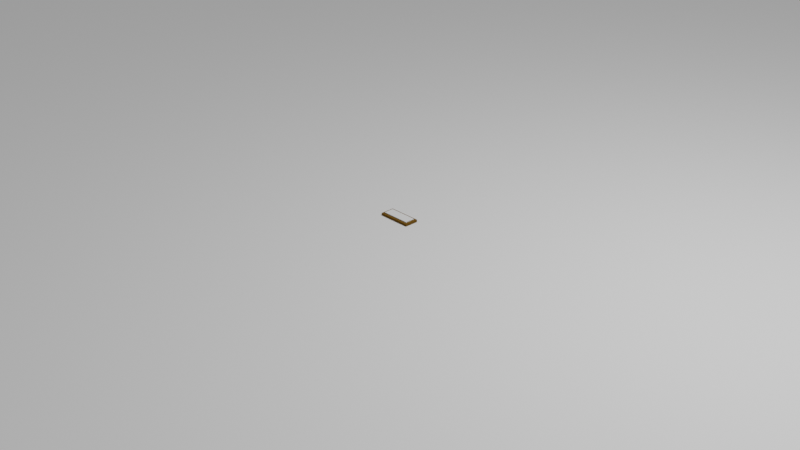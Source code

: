 # Source: Corrie65.blend  (saved by Blender 2.90.8; exported with 4.5.12 LTS)
import bpy
from mathutils import Matrix  # noqa: F401  (used for matrix-valued properties, if any)

bpy.ops.wm.read_factory_settings(use_empty=True)
scene = bpy.context.scene
scene.name = 'Scene'

# ---- collections
col_collection = bpy.data.collections.new('Collection'); scene.collection.children.link(col_collection)
col_collection_001 = bpy.data.collections.new('Collection.001'); scene.collection.children.link(col_collection_001)

# ---- materials (node trees are filled in below, after node groups)
mat_material_003 = bpy.data.materials.new('Material.003')
mat_material_003.alpha_threshold = 0.0
mat_material_003.use_transparent_shadow = False
mat_material_003.line_color = (0.0, 0.0, 0.0, 1.0)
mat_material_005 = bpy.data.materials.new('Material.005')
mat_material_005.alpha_threshold = 0.0
mat_material_005.use_transparent_shadow = False
mat_material_005.line_color = (0.0, 0.0, 0.0, 1.0)
mat_material_006 = bpy.data.materials.new('Material.006')
mat_material_006.alpha_threshold = 0.0
mat_material_006.use_transparent_shadow = False
mat_material_006.line_color = (0.0, 0.0, 0.0, 1.0)
mat_material_011 = bpy.data.materials.new('Material.011')
mat_material_011.alpha_threshold = 0.0
mat_material_011.use_transparent_shadow = False
mat_material_011.line_color = (0.0, 0.0, 0.0, 1.0)
mat_material_010 = bpy.data.materials.new('Material.010')
mat_material_010.alpha_threshold = 0.0
mat_material_010.use_transparent_shadow = False
mat_material_010.line_color = (0.0, 0.0, 0.0, 1.0)
mat_material_009 = bpy.data.materials.new('Material.009')
mat_material_009.alpha_threshold = 0.0
mat_material_009.use_transparent_shadow = False
mat_material_009.line_color = (0.0, 0.0, 0.0, 1.0)
mat_material_012 = bpy.data.materials.new('Material.012')
mat_material_012.alpha_threshold = 0.0
mat_material_012.use_transparent_shadow = False
mat_material_012.line_color = (0.0, 0.0, 0.0, 1.0)

# ---- material node trees
mat_material_003.use_nodes = True; mat_material_003.node_tree.nodes.clear()
_N = mat_material_003.node_tree.nodes; _L = mat_material_003.node_tree.links
n0 = _N.new('ShaderNodeOutputMaterial'); n0.name = 'Material Output'; n0.location = (300, 300)
n1 = _N.new('ShaderNodeBsdfPrincipled'); n1.name = 'Principled BSDF'; n1.location = (10, 300)
n1.distribution = 'GGX'
n1.subsurface_method = 'BURLEY'
n1.inputs[0].default_value = (0.1523, 0.07883, 0.0131, 1.0)
n1.inputs[2].default_value = 0.7801
n1.inputs[3].default_value = 1.45
n1.inputs[13].default_value = 0.0
n1.inputs[27].default_value = (0.0, 0.0, 0.0, 1.0)
n1.inputs[28].default_value = 1.0
_L.new(n1.outputs[0], n0.inputs[0])
n0.is_active_output = True
mat_material_005.use_nodes = True; mat_material_005.node_tree.nodes.clear()
_N = mat_material_005.node_tree.nodes; _L = mat_material_005.node_tree.links
n0 = _N.new('ShaderNodeOutputMaterial'); n0.name = 'Material Output'; n0.location = (300, 300)
n1 = _N.new('ShaderNodeBsdfPrincipled'); n1.name = 'Principled BSDF'; n1.location = (10, 300)
n1.distribution = 'GGX'
n1.subsurface_method = 'BURLEY'
n1.inputs[0].default_value = (0.1523, 0.07883, 0.0131, 1.0)
n1.inputs[2].default_value = 0.7801
n1.inputs[3].default_value = 1.45
n1.inputs[13].default_value = 0.0
n1.inputs[27].default_value = (0.0, 0.0, 0.0, 1.0)
n1.inputs[28].default_value = 1.0
_L.new(n1.outputs[0], n0.inputs[0])
n0.is_active_output = True
mat_material_006.use_nodes = True; mat_material_006.node_tree.nodes.clear()
_N = mat_material_006.node_tree.nodes; _L = mat_material_006.node_tree.links
n0 = _N.new('ShaderNodeOutputMaterial'); n0.name = 'Material Output'; n0.location = (300, 300)
n1 = _N.new('ShaderNodeBsdfPrincipled'); n1.name = 'Principled BSDF'; n1.location = (10, 300)
n1.distribution = 'GGX'
n1.subsurface_method = 'BURLEY'
n1.inputs[0].default_value = (0.1523, 0.07883, 0.0131, 1.0)
n1.inputs[2].default_value = 0.7801
n1.inputs[3].default_value = 1.45
n1.inputs[13].default_value = 0.0
n1.inputs[27].default_value = (0.0, 0.0, 0.0, 1.0)
n1.inputs[28].default_value = 1.0
_L.new(n1.outputs[0], n0.inputs[0])
n0.is_active_output = True
mat_material_011.use_nodes = True; mat_material_011.node_tree.nodes.clear()
_N = mat_material_011.node_tree.nodes; _L = mat_material_011.node_tree.links
n0 = _N.new('ShaderNodeOutputMaterial'); n0.name = 'Material Output'; n0.location = (300, 300)
n1 = _N.new('ShaderNodeBsdfPrincipled'); n1.name = 'Principled BSDF'; n1.location = (10, 300)
n1.distribution = 'GGX'
n1.subsurface_method = 'BURLEY'
n1.inputs[0].default_value = (0.1523, 0.07883, 0.0131, 1.0)
n1.inputs[2].default_value = 0.7801
n1.inputs[3].default_value = 1.45
n1.inputs[13].default_value = 0.0
n1.inputs[27].default_value = (0.0, 0.0, 0.0, 1.0)
n1.inputs[28].default_value = 1.0
_L.new(n1.outputs[0], n0.inputs[0])
n0.is_active_output = True
mat_material_010.use_nodes = True; mat_material_010.node_tree.nodes.clear()
_N = mat_material_010.node_tree.nodes; _L = mat_material_010.node_tree.links
n0 = _N.new('ShaderNodeOutputMaterial'); n0.name = 'Material Output'; n0.location = (300, 300)
n1 = _N.new('ShaderNodeBsdfPrincipled'); n1.name = 'Principled BSDF'; n1.location = (10, 300)
n1.distribution = 'GGX'
n1.subsurface_method = 'BURLEY'
n1.inputs[0].default_value = (0.1523, 0.07883, 0.0131, 1.0)
n1.inputs[2].default_value = 0.7801
n1.inputs[3].default_value = 1.45
n1.inputs[13].default_value = 0.0
n1.inputs[27].default_value = (0.0, 0.0, 0.0, 1.0)
n1.inputs[28].default_value = 1.0
_L.new(n1.outputs[0], n0.inputs[0])
n0.is_active_output = True
mat_material_009.use_nodes = True; mat_material_009.node_tree.nodes.clear()
_N = mat_material_009.node_tree.nodes; _L = mat_material_009.node_tree.links
n0 = _N.new('ShaderNodeOutputMaterial'); n0.name = 'Material Output'; n0.location = (300, 300)
n1 = _N.new('ShaderNodeBsdfPrincipled'); n1.name = 'Principled BSDF'; n1.location = (10, 300)
n1.distribution = 'GGX'
n1.subsurface_method = 'BURLEY'
n1.inputs[0].default_value = (0.1523, 0.07883, 0.0131, 1.0)
n1.inputs[2].default_value = 0.7801
n1.inputs[3].default_value = 1.45
n1.inputs[13].default_value = 0.0
n1.inputs[27].default_value = (0.0, 0.0, 0.0, 1.0)
n1.inputs[28].default_value = 1.0
_L.new(n1.outputs[0], n0.inputs[0])
n0.is_active_output = True
mat_material_012.use_nodes = True; mat_material_012.node_tree.nodes.clear()
_N = mat_material_012.node_tree.nodes; _L = mat_material_012.node_tree.links
n0 = _N.new('ShaderNodeOutputMaterial'); n0.name = 'Material Output'; n0.location = (300, 300)
n1 = _N.new('ShaderNodeBsdfPrincipled'); n1.name = 'Principled BSDF'; n1.location = (10, 300)
n1.distribution = 'GGX'
n1.subsurface_method = 'BURLEY'
n1.inputs[0].default_value = (0.1523, 0.07883, 0.0131, 1.0)
n1.inputs[2].default_value = 0.7801
n1.inputs[3].default_value = 1.45
n1.inputs[13].default_value = 0.0
n1.inputs[27].default_value = (0.0, 0.0, 0.0, 1.0)
n1.inputs[28].default_value = 1.0
_L.new(n1.outputs[0], n0.inputs[0])
n0.is_active_output = True

# ---- world
world_world = bpy.data.worlds.new('World'); scene.world = world_world
world_world.use_nodes = True; world_world.node_tree.nodes.clear()
_N = world_world.node_tree.nodes; _L = world_world.node_tree.links
n0 = _N.new('ShaderNodeOutputWorld'); n0.name = 'World Output'; n0.location = (300, 300)
n1 = _N.new('ShaderNodeBackground'); n1.name = 'Background'; n1.location = (10, 300)
n1.inputs[0].default_value = (0.05088, 0.05088, 0.05088, 1.0)
_L.new(n1.outputs[0], n0.inputs[0])
n0.is_active_output = True
world_world.color = (0.05088, 0.05088, 0.05088)
world_world.use_sun_shadow = False
world_world.sun_shadow_jitter_overblur = 0.0

# ---- cameras
cam_camera = bpy.data.cameras.new('Camera')
cam_camera.clip_end = 100.0
cam_camera.ortho_scale = 7.314

# ---- lights
light_light = bpy.data.lights.new('Light', 'POINT')
light_light.transmission_factor = 0.0
light_light.energy = 1000.0
light_light.shadow_soft_size = 0.1
light_light.shadow_maximum_resolution = 0.006
light_light.use_absolute_resolution = True
light_sun = bpy.data.lights.new('Sun', 'SUN')
light_sun.transmission_factor = 0.0
light_sun.energy = 1.0
light_sun.shadow_soft_size = 0.125

# ---- meshes
me_plane = bpy.data.meshes.new('Plane')
me_plane.from_pydata([(-25.0, -25.0, 0.0), (25.0, -25.0, 0.0), (-25.0, 25.0, 0.0), (25.0, 25.0, 0.0)], [], [(0, 1, 3, 2)])
_uv = me_plane.uv_layers.new(name='UVMap')
_uv.uv.foreach_set('vector', [0.0, 0.0, 1.0, 0.0, 1.0, 1.0, 0.0, 1.0])
me_plane.use_remesh_fix_poles = True
me_plane.use_remesh_preserve_attributes = False
me_plane.use_mirror_vertex_groups = False
me_plane.update()
me_cube_006 = bpy.data.meshes.new('Cube.006')
me_cube_006.from_pydata([(0.1795, 0.07753, 0.00368), (0.1795, 0.07753, 0.007423), (0.1795, -0.07745, 0.00368), (0.1795, -0.07745, 0.007423), (-0.1795, 0.07753, 0.00368), (-0.1795, 0.07753, 0.007423), (-0.1795, -0.07745, 0.00368), (-0.1795, -0.07745, 0.007423), (0.0, 0.07729, 0.00368), (0.0, 0.07729, 0.007423), (0.0, -0.07768, 0.00368), (0.0, -0.07768, 0.007423), (0.0, -0.05427, 0.007423), (0.1556, -0.05427, 0.00368), (0.1556, -0.05427, 0.007423), (0.0, -0.05427, 0.00368), (-0.1556, -0.05427, 0.007423), (-0.1556, -0.05427, 0.00368), (0.0, 0.05393, 0.007423), (0.0, 0.05393, 0.00368), (-0.1556, 0.05393, 0.007423), (-0.1556, 0.05393, 0.00368), (0.1556, 0.05393, 0.00368), (0.1556, 0.05393, 0.007423)], [], [(0, 8, 19, 22, 13, 15, 10, 2), (3, 2, 10, 11), (9, 1, 3, 11, 12, 14, 23, 18), (1, 0, 2, 3), (9, 8, 0, 1), (4, 6, 10, 15, 17, 21, 19, 8), (7, 11, 10, 6), (11, 12, 15, 10), (9, 18, 20, 16, 12, 11, 7, 5), (5, 7, 6, 4), (9, 5, 4, 8), (13, 14, 12, 15), (23, 22, 19, 18), (14, 13, 22, 23), (19, 18, 9, 8)])
_uv = me_cube_006.uv_layers.new(name='UVMap')
_uv.uv.foreach_set('vector', [0.625, 0.5, 0.875, 0.5, 0.875, 0.5377, 0.6583, 0.538, 0.6583, 0.7126, 0.875, 0.7122, 0.875, 0.75, 0.625, 0.75, 0.375, 0.75, 0.625, 0.75, 0.625, 1.0, 0.375, 1.0, 0.125, 0.5, 0.375, 0.5, 0.375, 0.75, 0.125, 0.75, 0.125, 0.7122, 0.3417, 0.7126, 0.3417, 0.538, 0.125, 0.5377, 0.375, 0.5, 0.625, 0.5, 0.625, 0.75, 0.375, 0.75, 0.375, 0.25, 0.625, 0.25, 0.625, 0.5, 0.375, 0.5, 0.625, 0.5, 0.625, 0.75, 0.875, 0.75, 0.875, 0.7122, 0.6583, 0.7126, 0.6583, 0.538, 0.875, 0.5377, 0.875, 0.5, 0.375, 0.75, 0.375, 1.0, 0.625, 1.0, 0.625, 0.75, 0.375, 0.0, 0.375, 0.03777, 0.625, 0.03777, 0.625, 0.0, 0.125, 0.5, 0.125, 0.5377, 0.3417, 0.538, 0.3417, 0.7126, 0.125, 0.7122, 0.125, 0.75, 0.375, 0.75, 0.375, 0.5, 0.375, 0.5, 0.375, 0.75, 0.625, 0.75, 0.625, 0.5, 0.375, 0.25, 0.375, 0.5, 0.625, 0.5, 0.625, 0.25, 0.4869, 0.25, 0.4742, 0.25, 0.4742, 0.375, 0.4869, 0.375, 0.4742, 1.0, 0.4869, 1.0, 0.4869, 0.875, 0.4742, 0.875, 0.4742, 0.25, 0.4869, 0.25, 0.4869, 0.0, 0.4742, 0.0, 0.625, 0.2123, 0.375, 0.2123, 0.375, 0.25, 0.625, 0.25])
me_cube_006.materials.append(mat_material_003)
me_cube_006.use_remesh_preserve_volume = False
me_cube_006.use_remesh_preserve_attributes = False
me_cube_006.use_mirror_vertex_groups = False
me_cube_006.update()
me_cube_004 = bpy.data.meshes.new('Cube.004')
me_cube_004.from_pydata([(0.1795, 0.07753, -0.0002857), (0.1795, 0.07753, 0.003458), (0.1795, -0.07745, -0.0002857), (0.1795, -0.07745, 0.003458), (-0.1795, 0.07753, -0.0002857), (-0.1795, 0.07753, 0.003458), (-0.1795, -0.07745, -0.0002857), (-0.1795, -0.07745, 0.003458), (0.0, 0.07729, -0.0002857), (0.0, 0.07729, 0.003458), (0.0, -0.07768, -0.0002857), (0.0, -0.07768, 0.003458)], [], [(0, 8, 10, 2), (3, 2, 10, 11), (9, 1, 3, 11), (1, 0, 2, 3), (9, 8, 0, 1), (4, 6, 10, 8), (7, 11, 10, 6), (11, 9, 8, 10), (9, 11, 7, 5), (5, 7, 6, 4), (9, 5, 4, 8)])
_uv = me_cube_004.uv_layers.new(name='UVMap')
_uv.uv.foreach_set('vector', [0.625, 0.5, 0.875, 0.5, 0.875, 0.75, 0.625, 0.75, 0.375, 0.75, 0.625, 0.75, 0.625, 1.0, 0.375, 1.0, 0.125, 0.5, 0.375, 0.5, 0.375, 0.75, 0.125, 0.75, 0.375, 0.5, 0.625, 0.5, 0.625, 0.75, 0.375, 0.75, 0.375, 0.25, 0.625, 0.25, 0.625, 0.5, 0.375, 0.5, 0.625, 0.5, 0.625, 0.75, 0.875, 0.75, 0.875, 0.5, 0.375, 0.75, 0.375, 1.0, 0.625, 1.0, 0.625, 0.75, 0.375, 0.0, 0.375, 0.25, 0.625, 0.25, 0.625, 0.0, 0.125, 0.5, 0.125, 0.75, 0.375, 0.75, 0.375, 0.5, 0.375, 0.5, 0.375, 0.75, 0.625, 0.75, 0.625, 0.5, 0.375, 0.25, 0.375, 0.5, 0.625, 0.5, 0.625, 0.25])
me_cube_004.materials.append(mat_material_005)
me_cube_004.use_remesh_preserve_volume = False
me_cube_004.use_remesh_preserve_attributes = False
me_cube_004.use_mirror_vertex_groups = False
me_cube_004.update()
me_cube_007 = bpy.data.meshes.new('Cube.007')
me_cube_007.from_pydata([(0.1795, 0.07753, 0.00368), (0.1795, 0.07753, 0.007423), (0.1795, -0.07745, 0.00368), (0.1795, -0.07745, 0.007423), (-0.1795, 0.07753, 0.00368), (-0.1795, 0.07753, 0.007423), (-0.1795, -0.07745, 0.00368), (-0.1795, -0.07745, 0.007423), (0.0, 0.07729, 0.00368), (0.0, 0.07729, 0.007423), (0.0, -0.07768, 0.00368), (0.0, -0.07768, 0.007423), (0.0, -0.05427, 0.007423), (0.1556, -0.05427, 0.00368), (0.1556, -0.05427, 0.007423), (0.0, -0.05427, 0.00368), (-0.1556, -0.05427, 0.007423), (-0.1556, -0.05427, 0.00368), (0.0, 0.05393, 0.007423), (0.0, 0.05393, 0.00368), (-0.1556, 0.05393, 0.007423), (-0.1556, 0.05393, 0.00368), (0.1556, 0.05393, 0.00368), (0.1556, 0.05393, 0.007423)], [], [(0, 8, 19, 22, 13, 15, 10, 2), (3, 2, 10, 11), (9, 1, 3, 11, 12, 14, 23, 18), (1, 0, 2, 3), (9, 8, 0, 1), (4, 6, 10, 15, 17, 21, 19, 8), (7, 11, 10, 6), (11, 12, 15, 10), (9, 18, 20, 16, 12, 11, 7, 5), (5, 7, 6, 4), (9, 5, 4, 8), (13, 14, 12, 15), (23, 22, 19, 18), (14, 13, 22, 23), (19, 18, 9, 8)])
_uv = me_cube_007.uv_layers.new(name='UVMap')
_uv.uv.foreach_set('vector', [0.625, 0.5, 0.875, 0.5, 0.875, 0.5377, 0.6583, 0.538, 0.6583, 0.7126, 0.875, 0.7122, 0.875, 0.75, 0.625, 0.75, 0.375, 0.75, 0.625, 0.75, 0.625, 1.0, 0.375, 1.0, 0.125, 0.5, 0.375, 0.5, 0.375, 0.75, 0.125, 0.75, 0.125, 0.7122, 0.3417, 0.7126, 0.3417, 0.538, 0.125, 0.5377, 0.375, 0.5, 0.625, 0.5, 0.625, 0.75, 0.375, 0.75, 0.375, 0.25, 0.625, 0.25, 0.625, 0.5, 0.375, 0.5, 0.625, 0.5, 0.625, 0.75, 0.875, 0.75, 0.875, 0.7122, 0.6583, 0.7126, 0.6583, 0.538, 0.875, 0.5377, 0.875, 0.5, 0.375, 0.75, 0.375, 1.0, 0.625, 1.0, 0.625, 0.75, 0.375, 0.0, 0.375, 0.03777, 0.625, 0.03777, 0.625, 0.0, 0.125, 0.5, 0.125, 0.5377, 0.3417, 0.538, 0.3417, 0.7126, 0.125, 0.7122, 0.125, 0.75, 0.375, 0.75, 0.375, 0.5, 0.375, 0.5, 0.375, 0.75, 0.625, 0.75, 0.625, 0.5, 0.375, 0.25, 0.375, 0.5, 0.625, 0.5, 0.625, 0.25, 0.4738, 0.25, 0.4611, 0.25, 0.4611, 0.375, 0.4738, 0.375, 0.4611, 1.0, 0.4738, 1.0, 0.4738, 0.875, 0.4611, 0.875, 0.4611, 0.25, 0.4738, 0.25, 0.4738, 0.0, 0.4611, 0.0, 0.625, 0.2123, 0.375, 0.2123, 0.375, 0.25, 0.625, 0.25])
me_cube_007.materials.append(mat_material_006)
me_cube_007.use_remesh_preserve_volume = False
me_cube_007.use_remesh_preserve_attributes = False
me_cube_007.use_mirror_vertex_groups = False
me_cube_007.update()
me_cube_010 = bpy.data.meshes.new('Cube.010')
me_cube_010.from_pydata([(0.1795, 0.07753, 0.00368), (0.1795, 0.07753, 0.007423), (0.1795, -0.07745, 0.00368), (0.1795, -0.07745, 0.007423), (-0.1795, 0.07753, 0.00368), (-0.1795, 0.07753, 0.007423), (-0.1795, -0.07745, 0.00368), (-0.1795, -0.07745, 0.007423), (0.0, 0.07729, 0.00368), (0.0, 0.07729, 0.007423), (0.0, -0.07768, 0.00368), (0.0, -0.07768, 0.007423), (0.0, -0.05427, 0.007423), (0.1556, -0.05427, 0.00368), (0.1556, -0.05427, 0.007423), (0.0, -0.05427, 0.00368), (-0.1556, -0.05427, 0.007423), (-0.1556, -0.05427, 0.00368), (0.0, 0.05393, 0.007423), (0.0, 0.05393, 0.00368), (-0.1556, 0.05393, 0.007423), (-0.1556, 0.05393, 0.00368), (0.1556, 0.05393, 0.00368), (0.1556, 0.05393, 0.007423)], [], [(0, 8, 19, 22, 13, 15, 10, 2), (3, 2, 10, 11), (9, 1, 3, 11, 12, 14, 23, 18), (1, 0, 2, 3), (9, 8, 0, 1), (4, 6, 10, 15, 17, 21, 19, 8), (7, 11, 10, 6), (11, 12, 15, 10), (9, 18, 20, 16, 12, 11, 7, 5), (5, 7, 6, 4), (9, 5, 4, 8), (13, 14, 12, 15), (23, 22, 19, 18), (14, 13, 22, 23), (19, 18, 9, 8)])
_uv = me_cube_010.uv_layers.new(name='UVMap')
_uv.uv.foreach_set('vector', [0.625, 0.5, 0.875, 0.5, 0.875, 0.5377, 0.6583, 0.538, 0.6583, 0.7126, 0.875, 0.7122, 0.875, 0.75, 0.625, 0.75, 0.375, 0.75, 0.625, 0.75, 0.625, 1.0, 0.375, 1.0, 0.125, 0.5, 0.375, 0.5, 0.375, 0.75, 0.125, 0.75, 0.125, 0.7122, 0.3417, 0.7126, 0.3417, 0.538, 0.125, 0.5377, 0.375, 0.5, 0.625, 0.5, 0.625, 0.75, 0.375, 0.75, 0.375, 0.25, 0.625, 0.25, 0.625, 0.5, 0.375, 0.5, 0.625, 0.5, 0.625, 0.75, 0.875, 0.75, 0.875, 0.7122, 0.6583, 0.7126, 0.6583, 0.538, 0.875, 0.5377, 0.875, 0.5, 0.375, 0.75, 0.375, 1.0, 0.625, 1.0, 0.625, 0.75, 0.375, 0.0, 0.375, 0.03777, 0.625, 0.03777, 0.625, 0.0, 0.125, 0.5, 0.125, 0.5377, 0.3417, 0.538, 0.3417, 0.7126, 0.125, 0.7122, 0.125, 0.75, 0.375, 0.75, 0.375, 0.5, 0.375, 0.5, 0.375, 0.75, 0.625, 0.75, 0.625, 0.5, 0.375, 0.25, 0.375, 0.5, 0.625, 0.5, 0.625, 0.25, 0.4477, 0.25, 0.435, 0.25, 0.435, 0.375, 0.4477, 0.375, 0.435, 1.0, 0.4477, 1.0, 0.4477, 0.875, 0.435, 0.875, 0.435, 0.25, 0.4477, 0.25, 0.4477, 0.0, 0.435, 0.0, 0.625, 0.2123, 0.375, 0.2123, 0.375, 0.25, 0.625, 0.25])
me_cube_010.materials.append(mat_material_011)
me_cube_010.use_remesh_preserve_volume = False
me_cube_010.use_remesh_preserve_attributes = False
me_cube_010.use_mirror_vertex_groups = False
me_cube_010.update()
me_cube_009 = bpy.data.meshes.new('Cube.009')
me_cube_009.from_pydata([(0.1795, 0.07753, -0.0002857), (0.1795, 0.07753, 0.003458), (0.1795, -0.07745, -0.0002857), (0.1795, -0.07745, 0.003458), (-0.1795, 0.07753, -0.0002857), (-0.1795, 0.07753, 0.003458), (-0.1795, -0.07745, -0.0002857), (-0.1795, -0.07745, 0.003458), (0.0, 0.07729, -0.0002857), (0.0, 0.07729, 0.003458), (0.0, -0.07768, -0.0002857), (0.0, -0.07768, 0.003458), (0.0, -0.05427, 0.003458), (0.1556, -0.05427, -0.0002857), (0.1556, -0.05427, 0.003458), (0.0, -0.05427, -0.0002857), (-0.1556, -0.05427, 0.003458), (-0.1556, -0.05427, -0.0002857), (0.0, 0.05393, 0.003458), (0.0, 0.05393, -0.0002857), (-0.1556, 0.05393, 0.003458), (-0.1556, 0.05393, -0.0002857), (0.1556, 0.05393, -0.0002857), (0.1556, 0.05393, 0.003458)], [], [(0, 8, 19, 22, 13, 15, 10, 2), (3, 2, 10, 11), (9, 1, 3, 11, 12, 14, 23, 18), (1, 0, 2, 3), (9, 8, 0, 1), (4, 6, 10, 15, 17, 21, 19, 8), (7, 11, 10, 6), (11, 12, 15, 10), (9, 18, 20, 16, 12, 11, 7, 5), (5, 7, 6, 4), (9, 5, 4, 8), (13, 14, 12, 15), (23, 22, 19, 18), (14, 13, 22, 23), (19, 18, 9, 8)])
_uv = me_cube_009.uv_layers.new(name='UVMap')
_uv.uv.foreach_set('vector', [0.625, 0.5, 0.875, 0.5, 0.875, 0.5377, 0.6583, 0.538, 0.6583, 0.7126, 0.875, 0.7122, 0.875, 0.75, 0.625, 0.75, 0.375, 0.75, 0.625, 0.75, 0.625, 1.0, 0.375, 1.0, 0.125, 0.5, 0.375, 0.5, 0.375, 0.75, 0.125, 0.75, 0.125, 0.7122, 0.3417, 0.7126, 0.3417, 0.538, 0.125, 0.5377, 0.375, 0.5, 0.625, 0.5, 0.625, 0.75, 0.375, 0.75, 0.375, 0.25, 0.625, 0.25, 0.625, 0.5, 0.375, 0.5, 0.625, 0.5, 0.625, 0.75, 0.875, 0.75, 0.875, 0.7122, 0.6583, 0.7126, 0.6583, 0.538, 0.875, 0.5377, 0.875, 0.5, 0.375, 0.75, 0.375, 1.0, 0.625, 1.0, 0.625, 0.75, 0.375, 0.0, 0.375, 0.03777, 0.625, 0.03777, 0.625, 0.0, 0.125, 0.5, 0.125, 0.5377, 0.3417, 0.538, 0.3417, 0.7126, 0.125, 0.7122, 0.125, 0.75, 0.375, 0.75, 0.375, 0.5, 0.375, 0.5, 0.375, 0.75, 0.625, 0.75, 0.625, 0.5, 0.375, 0.25, 0.375, 0.5, 0.625, 0.5, 0.625, 0.25, 0.4609, 0.25, 0.4481, 0.25, 0.4481, 0.375, 0.4609, 0.375, 0.4481, 1.0, 0.4609, 1.0, 0.4609, 0.875, 0.4481, 0.875, 0.4481, 0.25, 0.4609, 0.25, 0.4609, 0.0, 0.4481, 0.0, 0.625, 0.2123, 0.375, 0.2123, 0.375, 0.25, 0.625, 0.25])
me_cube_009.materials.append(mat_material_010)
me_cube_009.use_remesh_preserve_volume = False
me_cube_009.use_remesh_preserve_attributes = False
me_cube_009.use_mirror_vertex_groups = False
me_cube_009.update()
me_cube_008 = bpy.data.meshes.new('Cube.008')
me_cube_008.from_pydata([(0.1795, 0.07753, 0.00368), (0.1795, 0.07753, 0.007423), (0.1795, -0.07745, 0.00368), (0.1795, -0.07745, 0.007423), (-0.1795, 0.07753, 0.00368), (-0.1795, 0.07753, 0.007423), (-0.1795, -0.07745, 0.00368), (-0.1795, -0.07745, 0.007423), (0.0, 0.07729, 0.00368), (0.0, 0.07729, 0.007423), (0.0, -0.07768, 0.00368), (0.0, -0.07768, 0.007423)], [], [(0, 8, 10, 2), (3, 2, 10, 11), (9, 1, 3, 11), (1, 0, 2, 3), (9, 8, 0, 1), (4, 6, 10, 8), (7, 11, 10, 6), (11, 9, 8, 10), (9, 11, 7, 5), (5, 7, 6, 4), (9, 5, 4, 8)])
_uv = me_cube_008.uv_layers.new(name='UVMap')
_uv.uv.foreach_set('vector', [0.625, 0.5, 0.875, 0.5, 0.875, 0.75, 0.625, 0.75, 0.375, 0.75, 0.625, 0.75, 0.625, 1.0, 0.375, 1.0, 0.125, 0.5, 0.375, 0.5, 0.375, 0.75, 0.125, 0.75, 0.375, 0.5, 0.625, 0.5, 0.625, 0.75, 0.375, 0.75, 0.375, 0.25, 0.625, 0.25, 0.625, 0.5, 0.375, 0.5, 0.625, 0.5, 0.625, 0.75, 0.875, 0.75, 0.875, 0.5, 0.375, 0.75, 0.375, 1.0, 0.625, 1.0, 0.625, 0.75, 0.375, 0.0, 0.375, 0.25, 0.625, 0.25, 0.625, 0.0, 0.125, 0.5, 0.125, 0.75, 0.375, 0.75, 0.375, 0.5, 0.375, 0.5, 0.375, 0.75, 0.625, 0.75, 0.625, 0.5, 0.375, 0.25, 0.375, 0.5, 0.625, 0.5, 0.625, 0.25])
me_cube_008.materials.append(mat_material_009)
me_cube_008.use_remesh_preserve_volume = False
me_cube_008.use_remesh_preserve_attributes = False
me_cube_008.use_mirror_vertex_groups = False
me_cube_008.update()
me_cube_011 = bpy.data.meshes.new('Cube.011')
me_cube_011.from_pydata([(0.1795, 0.07753, 0.00368), (0.1795, 0.07753, 0.007423), (0.1795, -0.07745, 0.00368), (0.1795, -0.07745, 0.007423), (-0.1795, 0.07753, 0.00368), (-0.1795, 0.07753, 0.007423), (-0.1795, -0.07745, 0.00368), (-0.1795, -0.07745, 0.007423), (0.0, 0.07729, 0.00368), (0.0, 0.07729, 0.007423), (0.0, -0.07768, 0.00368), (0.0, -0.07768, 0.007423), (0.0, -0.05427, 0.007423), (0.1556, -0.05427, 0.00368), (0.1556, -0.05427, 0.007423), (0.0, -0.05427, 0.00368), (-0.1556, -0.05427, 0.007423), (-0.1556, -0.05427, 0.00368), (0.0, 0.05393, 0.007423), (0.0, 0.05393, 0.00368), (-0.1556, 0.05393, 0.007423), (-0.1556, 0.05393, 0.00368), (0.1556, 0.05393, 0.00368), (0.1556, 0.05393, 0.007423), (0.1362, 0.05393, 0.007423), (0.1362, 0.05393, 0.00368), (0.1556, 0.03466, 0.00368), (0.1556, 0.03466, 0.007423), (0.1362, 0.03466, 0.00368), (0.1362, 0.03466, 0.007423)], [], [(0, 8, 19, 25, 22, 26, 13, 15, 10, 2), (3, 2, 10, 11), (9, 1, 3, 11, 12, 14, 27, 23, 24, 18), (1, 0, 2, 3), (9, 8, 0, 1), (4, 6, 10, 15, 17, 21, 19, 8), (7, 11, 10, 6), (11, 12, 15, 10), (9, 18, 20, 16, 12, 11, 7, 5), (5, 7, 6, 4), (9, 5, 4, 8), (13, 14, 12, 15), (24, 25, 19, 18), (27, 26, 22, 23), (19, 18, 9, 8), (23, 22, 25, 24), (14, 13, 26, 27), (28, 29, 27, 26), (25, 24, 29, 28), (29, 27, 23, 24), (28, 26, 22, 25)])
_uv = me_cube_011.uv_layers.new(name='UVMap')
_uv.uv.foreach_set('vector', [0.625, 0.5, 0.875, 0.5, 0.875, 0.5377, 0.6853, 0.538, 0.6583, 0.538, 0.6583, 0.5691, 0.6583, 0.7126, 0.875, 0.7122, 0.875, 0.75, 0.625, 0.75, 0.375, 0.75, 0.625, 0.75, 0.625, 1.0, 0.375, 1.0, 0.125, 0.5, 0.375, 0.5, 0.375, 0.75, 0.125, 0.75, 0.125, 0.7122, 0.3417, 0.7126, 0.3417, 0.5691, 0.3417, 0.538, 0.3147, 0.538, 0.125, 0.5377, 0.375, 0.5, 0.625, 0.5, 0.625, 0.75, 0.375, 0.75, 0.375, 0.25, 0.625, 0.25, 0.625, 0.5, 0.375, 0.5, 0.625, 0.5, 0.625, 0.75, 0.875, 0.75, 0.875, 0.7122, 0.6583, 0.7126, 0.6583, 0.538, 0.875, 0.5377, 0.875, 0.5, 0.375, 0.75, 0.375, 1.0, 0.625, 1.0, 0.625, 0.75, 0.375, 0.0, 0.375, 0.03777, 0.625, 0.03777, 0.625, 0.0, 0.125, 0.5, 0.125, 0.5377, 0.3417, 0.538, 0.3417, 0.7126, 0.125, 0.7122, 0.125, 0.75, 0.375, 0.75, 0.375, 0.5, 0.375, 0.5, 0.375, 0.75, 0.625, 0.75, 0.625, 0.5, 0.375, 0.25, 0.375, 0.5, 0.625, 0.5, 0.625, 0.25, 0.4216, 0.25, 0.4088, 0.25, 0.4088, 0.375, 0.4216, 0.375, 0.4088, 0.9844, 0.4216, 0.9844, 0.4216, 0.875, 0.4088, 0.875, 0.4088, 0.04452, 0.4216, 0.04452, 0.4216, 0.0, 0.4088, 0.0, 0.625, 0.2123, 0.375, 0.2123, 0.375, 0.25, 0.625, 0.25, 0.4088, 1.0, 0.4216, 1.0, 0.4216, 0.9844, 0.4088, 0.9844, 0.4088, 0.25, 0.4216, 0.25, 0.4216, 0.04452, 0.4088, 0.04452, 0.4216, 0.5144, 0.4088, 0.5144, 0.4088, 0.04452, 0.4216, 0.04452, 0.4216, 0.9844, 0.4088, 0.9844, 0.4088, 0.5144, 0.4216, 0.5144, 0.0, 0.0, 0.0, 0.0, 0.0, 0.0, 0.0, 0.0, 0.0, 0.0, 0.0, 0.0, 0.0, 0.0, 0.0, 0.0])
me_cube_011.materials.append(mat_material_012)
me_cube_011.use_remesh_preserve_volume = False
me_cube_011.use_remesh_preserve_attributes = False
me_cube_011.use_mirror_vertex_groups = False
me_cube_011.update()
me_cube_012 = bpy.data.meshes.new('Cube.012')
me_cube_012.from_pydata([(0.1556, 0.0541, 0.03669), (0.1556, 0.0541, -0.03669), (0.1556, -0.0541, 0.03669), (0.1556, -0.0541, -0.03669), (-0.1556, 0.0541, 0.03669), (-0.1556, 0.0541, -0.03669), (-0.1556, -0.0541, 0.03669), (-0.1556, -0.0541, -0.03669)], [], [(0, 1, 3, 2), (2, 3, 7, 6), (6, 7, 5, 4), (4, 5, 1, 0), (2, 6, 4, 0), (7, 3, 1, 5)])
_uv = me_cube_012.uv_layers.new(name='UVMap')
_uv.uv.foreach_set('vector', [0.375, 0.0, 0.625, 0.0, 0.625, 0.25, 0.375, 0.25, 0.375, 0.25, 0.625, 0.25, 0.625, 0.5, 0.375, 0.5, 0.375, 0.5, 0.625, 0.5, 0.625, 0.75, 0.375, 0.75, 0.375, 0.75, 0.625, 0.75, 0.625, 1.0, 0.375, 1.0, 0.125, 0.5, 0.375, 0.5, 0.375, 0.75, 0.125, 0.75, 0.625, 0.5, 0.875, 0.5, 0.875, 0.75, 0.625, 0.75])
me_cube_012.use_remesh_fix_poles = True
me_cube_012.use_remesh_preserve_attributes = False
me_cube_012.use_mirror_vertex_groups = False
me_cube_012.update()

# ---- objects
ob_light = bpy.data.objects.new('Light', light_light)
ob_camera = bpy.data.objects.new('Camera', cam_camera)
ob_plane = bpy.data.objects.new('Plane', me_plane)
ob_sun = bpy.data.objects.new('Sun', light_sun)
ob_mid_001 = bpy.data.objects.new('Mid.001', me_cube_006)
ob_base = bpy.data.objects.new('Base', me_cube_004)
ob_mid002 = bpy.data.objects.new('Mid002', me_cube_007)
ob_mid_004 = bpy.data.objects.new('Mid.004', me_cube_010)
ob_mid_003 = bpy.data.objects.new('Mid.003', me_cube_009)
ob_plate = bpy.data.objects.new('Plate', me_cube_008)
ob_top = bpy.data.objects.new('Top', me_cube_011)
ob_cube = bpy.data.objects.new('Cube', me_cube_012)
ob_empty = bpy.data.objects.new('Empty', None)

# ---- transforms, parenting, visibility, modifiers, constraints
ob_light.location = (4.076, 1.005, 5.904)
ob_light.rotation_euler = (0.6503, 0.05522, 1.866)
ob_light.lock_rotations_4d = False
ob_light.empty_display_type = 'ARROWS'
ob_light.color = (0.0, 0.0, 0.0, 0.0)
ob_light.lineart.crease_threshold = 0.0
ob_camera.location = (7.359, -6.926, 4.958)
ob_camera.rotation_euler = (1.109, 0.0, 0.8149)
ob_camera.lock_rotations_4d = False
ob_camera.empty_display_type = 'ARROWS'
ob_camera.color = (0.0, 0.0, 0.0, 0.0)
ob_camera.display_type = 'WIRE'
ob_camera.lineart.crease_threshold = 0.0
ob_plane.location = (0.0, 0.0, 0.0)
ob_plane.lineart.crease_threshold = 0.0
ob_sun.location = (0.0, 0.0, 0.5752)
ob_sun.lineart.crease_threshold = 0.0
ob_mid_001.location = (5.702e-19, 0.0001712, 0.0001545)
ob_mid_001.lock_rotations_4d = False
ob_mid_001.empty_display_type = 'ARROWS'
ob_mid_001.lineart.crease_threshold = 0.0
ob_base.location = (5.702e-19, 0.0001712, 0.0003073)
ob_base.lock_rotations_4d = False
ob_base.empty_display_type = 'ARROWS'
ob_base.lineart.crease_threshold = 0.0
ob_mid002.location = (5.702e-19, 0.0001712, 0.003998)
ob_mid002.lock_rotations_4d = False
ob_mid002.empty_display_type = 'ARROWS'
ob_mid002.lineart.crease_threshold = 0.0
ob_mid_004.location = (5.702e-19, 0.0001712, 0.01166)
ob_mid_004.lock_rotations_4d = False
ob_mid_004.empty_display_type = 'ARROWS'
ob_mid_004.lineart.crease_threshold = 0.0
ob_mid_003.location = (5.702e-19, 0.0001712, 0.01178)
ob_mid_003.lock_rotations_4d = False
ob_mid_003.empty_display_type = 'ARROWS'
ob_mid_003.lineart.crease_threshold = 0.0
ob_plate.location = (5.702e-19, 0.0001712, 0.0155)
ob_plate.lock_rotations_4d = False
ob_plate.empty_display_type = 'ARROWS'
ob_plate.lineart.crease_threshold = 0.0
ob_top.location = (5.702e-19, 0.0001712, 0.01933)
ob_top.lock_rotations_4d = False
ob_top.empty_display_type = 'ARROWS'
ob_top.lineart.crease_threshold = 0.0
ob_cube.location = (0.0, 0.0, 0.0)
ob_cube.lineart.crease_threshold = 0.0
ob_empty.location = (0.0, -0.007069, 0.02416)
ob_empty.scale = (0.0701, 0.0701, 0.0701)
ob_empty.empty_display_type = 'IMAGE'
ob_empty.empty_display_size = 5.0
ob_empty.lineart.crease_threshold = 0.0

# ---- collection membership
col_collection.objects.link(ob_light)
col_collection.objects.link(ob_camera)
col_collection.objects.link(ob_plane)
col_collection.objects.link(ob_sun)
col_collection_001.objects.link(ob_mid_001)
col_collection_001.objects.link(ob_base)
col_collection_001.objects.link(ob_mid002)
col_collection_001.objects.link(ob_mid_004)
col_collection_001.objects.link(ob_mid_003)
col_collection_001.objects.link(ob_plate)
col_collection_001.objects.link(ob_top)
col_collection_001.objects.link(ob_cube)
col_collection_001.objects.link(ob_empty)

# ---- scene / render settings (as saved in the file)
scene.camera = ob_camera
scene.frame_start = 1; scene.frame_end = 250; scene.frame_set(1)
scene.render.engine = 'BLENDER_EEVEE_NEXT'
scene.cycles.use_denoising = False
scene.cycles.samples = 128
scene.cycles.sampling_pattern = 'TABULATED_SOBOL'
scene.cycles.use_adaptive_sampling = False
scene.cycles.use_light_tree = False
scene.view_settings.view_transform = 'Filmic'
bpy.context.view_layer.update()
